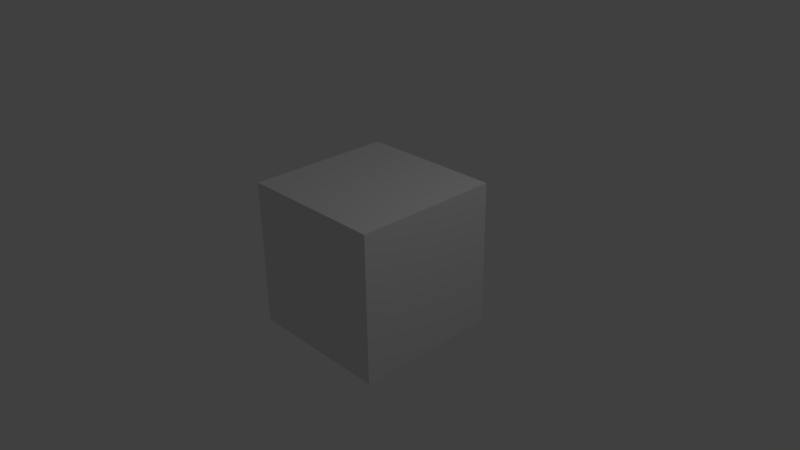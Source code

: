 # Source: simple_cube.blend  (saved by Blender 2.79.0; exported with 4.5.12 LTS)
import bpy
from mathutils import Matrix  # noqa: F401  (used for matrix-valued properties, if any)

bpy.ops.wm.read_factory_settings(use_empty=True)
scene = bpy.context.scene
scene.name = 'Scene'

# ---- collections
col_collection_1 = bpy.data.collections.new('Collection 1'); scene.collection.children.link(col_collection_1)

# ---- materials (node trees are filled in below, after node groups)
mat_material = bpy.data.materials.new('Material')
mat_material.alpha_threshold = 0.0
mat_material.use_transparent_shadow = False
mat_material.roughness = 0.5
mat_material.line_color = (0.0, 0.0, 0.0, 1.0)

# ---- material node trees

# ---- world
world_world = bpy.data.worlds.new('World'); scene.world = world_world
world_world.color = (0.05088, 0.05088, 0.05088)
world_world.use_sun_shadow = False
world_world.sun_shadow_jitter_overblur = 0.0
world_world.cycles.sampling_method = 'MANUAL'

# ---- cameras
cam_camera = bpy.data.cameras.new('Camera')
cam_camera.clip_end = 100.0
cam_camera.lens = 35.0
cam_camera.sensor_width = 32.0
cam_camera.sensor_height = 18.0
cam_camera.ortho_scale = 7.314
cam_camera.dof.focus_distance = 0.0
cam_camera.dof.aperture_fstop = 128.0

# ---- lights
light_lamp = bpy.data.lights.new('Lamp', 'POINT')
light_lamp.transmission_factor = 0.0
light_lamp.cutoff_distance = 30.0
light_lamp.energy = 100.0
light_lamp.shadow_buffer_clip_start = 1.001
light_lamp.shadow_soft_size = 0.1
light_lamp.shadow_maximum_resolution = 0.006
light_lamp.use_absolute_resolution = True

# ---- meshes
me_cube = bpy.data.meshes.new('Cube')
me_cube.from_pydata([(1.0, 1.0, -1.0), (1.0, -1.0, -1.0), (-1.0, -1.0, -1.0), (-1.0, 1.0, -1.0), (1.0, 1.0, 1.0), (1.0, -1.0, 1.0), (-1.0, -1.0, 1.0), (-1.0, 1.0, 1.0)], [], [(0, 1, 2, 3), (4, 7, 6, 5), (0, 4, 5, 1), (1, 5, 6, 2), (2, 6, 7, 3), (4, 0, 3, 7)])
me_cube.materials.append(mat_material)
me_cube.use_remesh_preserve_volume = False
me_cube.use_remesh_preserve_attributes = False
me_cube.use_mirror_vertex_groups = False
me_cube.update()

# ---- objects
ob_cube = bpy.data.objects.new('Cube', me_cube)
ob_lamp = bpy.data.objects.new('Lamp', light_lamp)
ob_camera = bpy.data.objects.new('Camera', cam_camera)

# ---- transforms, parenting, visibility, modifiers, constraints
ob_cube.location = (0.0, 0.0, 0.0)
ob_cube.lock_rotations_4d = False
ob_cube.empty_display_type = 'ARROWS'
ob_cube.lineart.crease_threshold = 0.0
ob_lamp.location = (4.076, 1.005, 5.904)
ob_lamp.rotation_euler = (0.6503, 0.05522, 1.866)
ob_lamp.lock_rotations_4d = False
ob_lamp.empty_display_type = 'ARROWS'
ob_lamp.color = (0.0, 0.0, 0.0, 0.0)
ob_lamp.lineart.crease_threshold = 0.0
ob_camera.location = (7.481, -6.508, 5.344)
ob_camera.rotation_euler = (1.109, 0.01082, 0.8149)
ob_camera.lock_rotations_4d = False
ob_camera.empty_display_type = 'ARROWS'
ob_camera.color = (0.0, 0.0, 0.0, 0.0)
ob_camera.display_type = 'WIRE'
ob_camera.lineart.crease_threshold = 0.0

# ---- collection membership
col_collection_1.objects.link(ob_cube)
col_collection_1.objects.link(ob_lamp)
col_collection_1.objects.link(ob_camera)

# ---- scene / render settings (as saved in the file)
scene.camera = ob_camera
scene.frame_start = 1; scene.frame_end = 250; scene.frame_set(1)
scene.render.engine = 'BLENDER_EEVEE_NEXT'
scene.render.resolution_percentage = 50
scene.render.dither_intensity = 0.0
scene.cycles.use_denoising = False
scene.cycles.samples = 128
scene.cycles.sampling_pattern = 'TABULATED_SOBOL'
scene.cycles.use_adaptive_sampling = False
scene.cycles.use_light_tree = False
scene.cycles.blur_glossy = 0.0
scene.cycles.sample_clamp_indirect = 0.0
scene.view_settings.view_transform = 'Standard'
bpy.context.view_layer.update()
